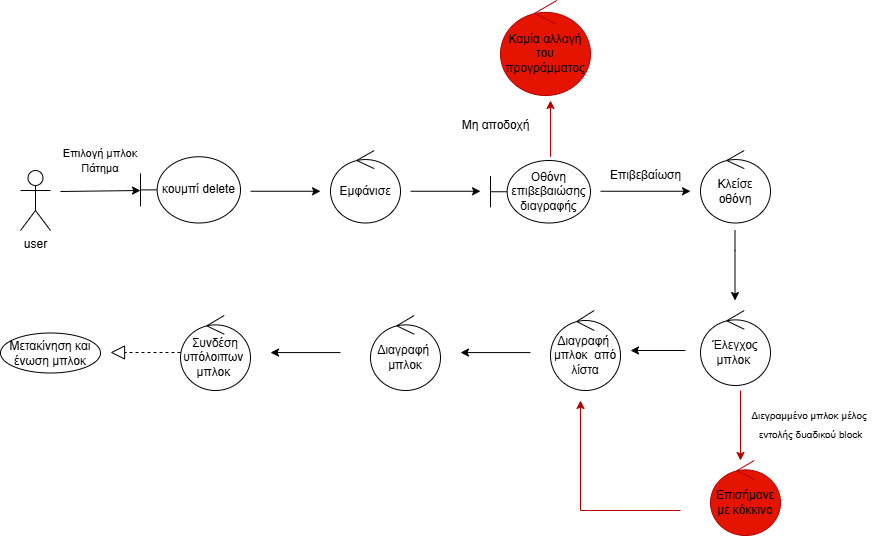

The diagram above was exported from draw.io. Its source (the exported page's mxGraphModel, read from the mxfile embedded in the PNG):
<mxGraphModel dx="1044" dy="604" grid="1" gridSize="10" guides="1" tooltips="1" connect="1" arrows="1" fold="1" page="1" pageScale="1" pageWidth="827" pageHeight="1169" math="0" shadow="0">
  <root>
    <mxCell id="0" />
    <mxCell id="1" parent="0" />
    <mxCell id="S-WtvnXRs-I43GF1FmAN-2" value="user" style="shape=umlActor;verticalLabelPosition=bottom;verticalAlign=top;html=1;outlineConnect=0;" parent="1" vertex="1">
      <mxGeometry x="20" y="220" width="30" height="60" as="geometry" />
    </mxCell>
    <mxCell id="S-WtvnXRs-I43GF1FmAN-3" value="" style="endArrow=classic;html=1;rounded=0;" parent="1" edge="1">
      <mxGeometry width="50" height="50" relative="1" as="geometry">
        <mxPoint x="60" y="241" as="sourcePoint" />
        <mxPoint x="140" y="240" as="targetPoint" />
      </mxGeometry>
    </mxCell>
    <mxCell id="S-WtvnXRs-I43GF1FmAN-5" value="&lt;font style=&quot;font-size: 11px;&quot;&gt;Επιλογή μπλοκ&lt;/font&gt;&lt;div&gt;&lt;font style=&quot;font-size: 11px;&quot;&gt;Πάτημα&lt;/font&gt;&lt;/div&gt;" style="text;html=1;align=center;verticalAlign=middle;whiteSpace=wrap;rounded=0;" parent="1" vertex="1">
      <mxGeometry x="40" y="190" width="120" height="40" as="geometry" />
    </mxCell>
    <mxCell id="S-WtvnXRs-I43GF1FmAN-6" value="&amp;nbsp;&lt;div&gt;&amp;nbsp;κουμπί delete&amp;nbsp;&lt;br&gt;&lt;div&gt;&lt;br&gt;&lt;/div&gt;&lt;/div&gt;" style="shape=umlBoundary;whiteSpace=wrap;html=1;" parent="1" vertex="1">
      <mxGeometry x="140" y="206.25" width="100" height="66.25" as="geometry" />
    </mxCell>
    <mxCell id="S-WtvnXRs-I43GF1FmAN-7" value="" style="endArrow=classic;html=1;rounded=0;" parent="1" edge="1">
      <mxGeometry width="50" height="50" relative="1" as="geometry">
        <mxPoint x="250" y="240.75" as="sourcePoint" />
        <mxPoint x="320" y="240.75" as="targetPoint" />
      </mxGeometry>
    </mxCell>
    <mxCell id="S-WtvnXRs-I43GF1FmAN-8" value="Εμφάνισε" style="ellipse;shape=umlControl;whiteSpace=wrap;html=1;" parent="1" vertex="1">
      <mxGeometry x="330" y="200" width="70" height="72.5" as="geometry" />
    </mxCell>
    <mxCell id="S-WtvnXRs-I43GF1FmAN-9" value="" style="endArrow=classic;html=1;rounded=0;" parent="1" edge="1">
      <mxGeometry width="50" height="50" relative="1" as="geometry">
        <mxPoint x="410" y="240.75" as="sourcePoint" />
        <mxPoint x="480" y="240.75" as="targetPoint" />
      </mxGeometry>
    </mxCell>
    <mxCell id="S-WtvnXRs-I43GF1FmAN-10" value="Οθόνη επιβεβαιώσης διαγραφής" style="shape=umlBoundary;whiteSpace=wrap;html=1;" parent="1" vertex="1">
      <mxGeometry x="490" y="210" width="100" height="62.5" as="geometry" />
    </mxCell>
    <mxCell id="S-WtvnXRs-I43GF1FmAN-11" value="" style="endArrow=classic;html=1;rounded=0;" parent="1" edge="1">
      <mxGeometry width="50" height="50" relative="1" as="geometry">
        <mxPoint x="600" y="240.75" as="sourcePoint" />
        <mxPoint x="690" y="240.75" as="targetPoint" />
      </mxGeometry>
    </mxCell>
    <mxCell id="S-WtvnXRs-I43GF1FmAN-12" value="Επιβεβαίωση" style="text;html=1;align=center;verticalAlign=middle;resizable=0;points=[];autosize=1;strokeColor=none;fillColor=none;" parent="1" vertex="1">
      <mxGeometry x="600" y="210" width="90" height="30" as="geometry" />
    </mxCell>
    <mxCell id="S-WtvnXRs-I43GF1FmAN-13" value="Κλείσε οθόνη" style="ellipse;shape=umlControl;whiteSpace=wrap;html=1;" parent="1" vertex="1">
      <mxGeometry x="700" y="200" width="70" height="72.5" as="geometry" />
    </mxCell>
    <mxCell id="S-WtvnXRs-I43GF1FmAN-14" value="" style="endArrow=classic;html=1;rounded=0;" parent="1" edge="1">
      <mxGeometry width="50" height="50" relative="1" as="geometry">
        <mxPoint x="734.5" y="280" as="sourcePoint" />
        <mxPoint x="734.5" y="350" as="targetPoint" />
        <Array as="points">
          <mxPoint x="734.5" y="300" />
        </Array>
      </mxGeometry>
    </mxCell>
    <mxCell id="S-WtvnXRs-I43GF1FmAN-16" value="" style="endArrow=classic;html=1;rounded=0;fillColor=#e51400;strokeColor=#B20000;" parent="1" edge="1">
      <mxGeometry width="50" height="50" relative="1" as="geometry">
        <mxPoint x="550" y="206.25" as="sourcePoint" />
        <mxPoint x="550" y="150" as="targetPoint" />
      </mxGeometry>
    </mxCell>
    <mxCell id="S-WtvnXRs-I43GF1FmAN-17" value="Μη αποδοχή" style="text;html=1;align=center;verticalAlign=middle;resizable=0;points=[];autosize=1;strokeColor=none;fillColor=none;" parent="1" vertex="1">
      <mxGeometry x="450" y="160" width="90" height="30" as="geometry" />
    </mxCell>
    <mxCell id="S-WtvnXRs-I43GF1FmAN-22" value="Έλεγχος μπλοκ&amp;nbsp;" style="ellipse;shape=umlControl;whiteSpace=wrap;html=1;" parent="1" vertex="1">
      <mxGeometry x="700" y="360" width="70" height="75" as="geometry" />
    </mxCell>
    <mxCell id="S-WtvnXRs-I43GF1FmAN-23" value="" style="endArrow=classic;html=1;rounded=0;fillColor=#e51400;strokeColor=#B20000;" parent="1" edge="1">
      <mxGeometry width="50" height="50" relative="1" as="geometry">
        <mxPoint x="740" y="440" as="sourcePoint" />
        <mxPoint x="740" y="510" as="targetPoint" />
      </mxGeometry>
    </mxCell>
    <mxCell id="S-WtvnXRs-I43GF1FmAN-24" value="&lt;font style=&quot;font-size: 10px;&quot; face=&quot;Helvetica&quot;&gt;Διεγραμμένο μπλοκ μέλος&amp;nbsp;&lt;/font&gt;&lt;div&gt;&lt;font style=&quot;font-size: 10px;&quot; face=&quot;Helvetica&quot;&gt;&lt;span style=&quot;line-height: 107%;&quot; lang=&quot;EL&quot;&gt;εντολής δυαδικού &lt;/span&gt;&lt;span style=&quot;line-height: 107%;&quot;&gt;block&lt;/span&gt;&lt;/font&gt;&lt;span style=&quot;font-size:13.0pt;&lt;br/&gt;line-height:107%;font-family:&amp;quot;Calibri&amp;quot;,sans-serif;mso-fareast-font-family:Calibri;&lt;br/&gt;mso-fareast-theme-font:minor-latin;mso-ansi-language:EL;mso-fareast-language:&lt;br/&gt;EN-US;mso-bidi-language:AR-SA&quot;&gt;&lt;/span&gt;&lt;/div&gt;" style="text;html=1;align=center;verticalAlign=middle;resizable=0;points=[];autosize=1;strokeColor=none;fillColor=none;" parent="1" vertex="1">
      <mxGeometry x="740" y="450" width="140" height="50" as="geometry" />
    </mxCell>
    <mxCell id="S-WtvnXRs-I43GF1FmAN-25" value="&lt;font style=&quot;color: rgb(0, 0, 0);&quot;&gt;Επισήμανε με κόκκινο&lt;/font&gt;" style="ellipse;shape=umlControl;whiteSpace=wrap;html=1;fillColor=#e51400;fontColor=#ffffff;strokeColor=#B20000;" parent="1" vertex="1">
      <mxGeometry x="710" y="510" width="70" height="75" as="geometry" />
    </mxCell>
    <mxCell id="S-WtvnXRs-I43GF1FmAN-26" value="" style="endArrow=classic;html=1;rounded=0;" parent="1" edge="1">
      <mxGeometry width="50" height="50" relative="1" as="geometry">
        <mxPoint x="685" y="400" as="sourcePoint" />
        <mxPoint x="630" y="400" as="targetPoint" />
      </mxGeometry>
    </mxCell>
    <mxCell id="S-WtvnXRs-I43GF1FmAN-27" value="Διαγραφή&amp;nbsp; μπλοκ&amp;nbsp; από λίστα" style="ellipse;shape=umlControl;whiteSpace=wrap;html=1;" parent="1" vertex="1">
      <mxGeometry x="550" y="360" width="70" height="80" as="geometry" />
    </mxCell>
    <mxCell id="S-WtvnXRs-I43GF1FmAN-28" value="" style="endArrow=classic;html=1;rounded=0;" parent="1" edge="1">
      <mxGeometry width="50" height="50" relative="1" as="geometry">
        <mxPoint x="530" y="402.08" as="sourcePoint" />
        <mxPoint x="460" y="402.08" as="targetPoint" />
      </mxGeometry>
    </mxCell>
    <mxCell id="S-WtvnXRs-I43GF1FmAN-29" value="Διαγραφή&amp;nbsp; μπλοκ" style="ellipse;shape=umlControl;whiteSpace=wrap;html=1;" parent="1" vertex="1">
      <mxGeometry x="370" y="365" width="70" height="75" as="geometry" />
    </mxCell>
    <mxCell id="S-WtvnXRs-I43GF1FmAN-30" value="" style="endArrow=classic;html=1;rounded=0;" parent="1" edge="1">
      <mxGeometry width="50" height="50" relative="1" as="geometry">
        <mxPoint x="340" y="402.08" as="sourcePoint" />
        <mxPoint x="270" y="402.08" as="targetPoint" />
      </mxGeometry>
    </mxCell>
    <mxCell id="S-WtvnXRs-I43GF1FmAN-31" value="Συνδέση&lt;div&gt;υπόλοιπων&amp;nbsp; μπλοκ&amp;nbsp;&lt;/div&gt;" style="ellipse;shape=umlControl;whiteSpace=wrap;html=1;" parent="1" vertex="1">
      <mxGeometry x="180" y="365" width="70" height="75" as="geometry" />
    </mxCell>
    <mxCell id="S-WtvnXRs-I43GF1FmAN-35" value="" style="endArrow=block;dashed=1;endFill=0;endSize=12;html=1;rounded=0;" parent="1" edge="1">
      <mxGeometry width="160" relative="1" as="geometry">
        <mxPoint x="180" y="402" as="sourcePoint" />
        <mxPoint x="110" y="402" as="targetPoint" />
      </mxGeometry>
    </mxCell>
    <mxCell id="S-WtvnXRs-I43GF1FmAN-36" value="Μετακίνηση και ένωση μπλοκ" style="ellipse;whiteSpace=wrap;html=1;align=center;" parent="1" vertex="1">
      <mxGeometry y="382.5" width="100" height="40" as="geometry" />
    </mxCell>
    <mxCell id="S-WtvnXRs-I43GF1FmAN-37" value="" style="endArrow=classic;html=1;rounded=0;fillColor=#e51400;strokeColor=#B20000;" parent="1" edge="1">
      <mxGeometry width="50" height="50" relative="1" as="geometry">
        <mxPoint x="680" y="560" as="sourcePoint" />
        <mxPoint x="580" y="450" as="targetPoint" />
        <Array as="points">
          <mxPoint x="580" y="560" />
        </Array>
      </mxGeometry>
    </mxCell>
    <mxCell id="5gKlt5FkXF5YUiS-1LUZ-3" value="&lt;font color=&quot;#000000&quot;&gt;Καμία αλλαγή του προγράμματος&lt;/font&gt;" style="ellipse;shape=umlControl;whiteSpace=wrap;html=1;fillColor=#e51400;fontColor=#ffffff;strokeColor=#B20000;" vertex="1" parent="1">
      <mxGeometry x="500" y="50" width="90" height="95" as="geometry" />
    </mxCell>
  </root>
</mxGraphModel>